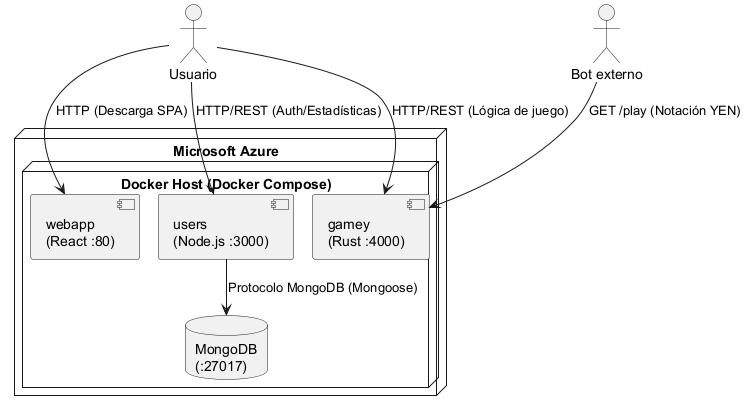

The diagram above was rendered by PlantUML. Its source (embedded in the PNG):
@startuml
node "Microsoft Azure" {
    node "Docker Host (Docker Compose)" {
        component "webapp\n(React :80)" as webapp
        component "users\n(Node.js :3000)" as users
        component "gamey\n(Rust :4000)" as gamey
        database "MongoDB\n(:27017)" as mongo
    }
}

actor "Usuario" as user
actor "Bot externo" as bot

user --> webapp : HTTP (Descarga SPA)

user --> users : HTTP/REST (Auth/Estadísticas)
user --> gamey : HTTP/REST (Lógica de juego)

bot --> gamey : GET /play (Notación YEN)

users --> mongo : Protocolo MongoDB (Mongoose)
@enduml